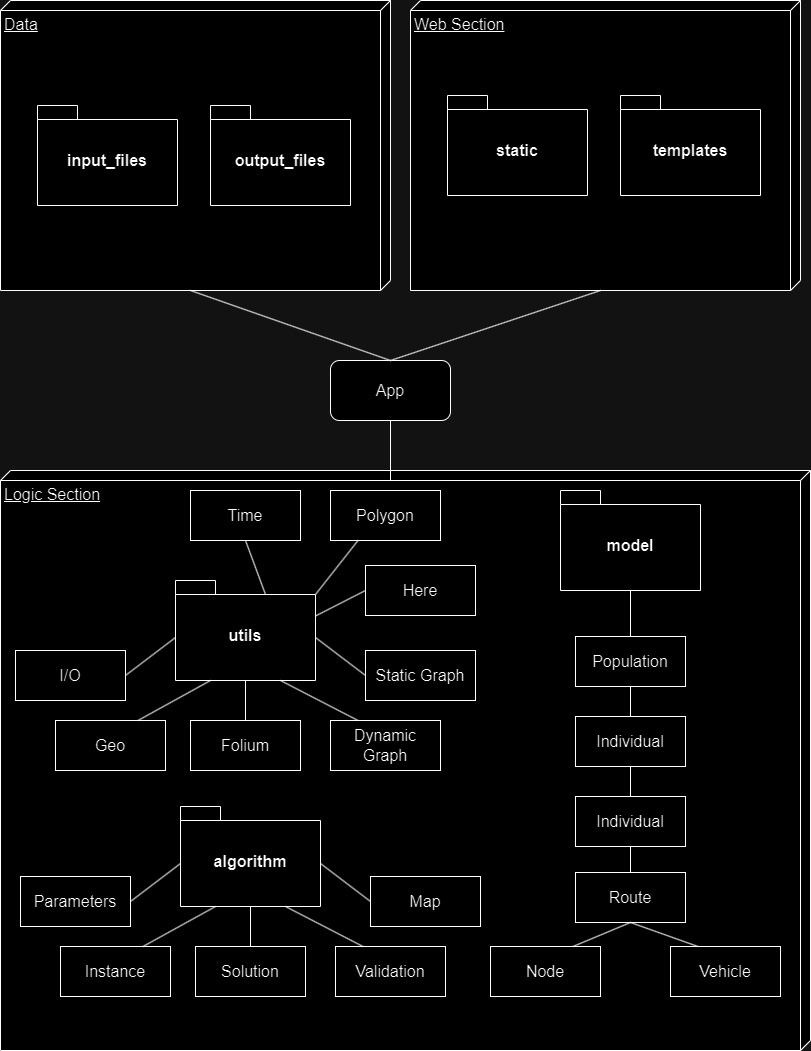

The diagram above was exported from draw.io. Its source (the exported page's mxGraphModel, read from the mxfile embedded in the PNG):
<mxGraphModel dx="1687" dy="868" grid="1" gridSize="10" guides="1" tooltips="1" connect="1" arrows="1" fold="1" page="1" pageScale="1" pageWidth="827" pageHeight="1169" math="0" shadow="0">
  <root>
    <mxCell id="0" />
    <mxCell id="1" parent="0" />
    <mxCell id="6aVreyPz0d0es0feLMoU-58" value="Web Section" style="verticalAlign=top;align=left;spacingTop=8;spacingLeft=2;spacingRight=12;shape=cube;size=10;direction=south;fontStyle=4;html=1;whiteSpace=wrap;strokeWidth=1;spacing=2;fontSize=16;" vertex="1" parent="1">
      <mxGeometry x="420" y="10" width="390" height="290" as="geometry" />
    </mxCell>
    <mxCell id="6aVreyPz0d0es0feLMoU-57" value="Logic Section" style="verticalAlign=top;align=left;spacingTop=8;spacingLeft=2;spacingRight=12;shape=cube;size=10;direction=south;fontStyle=4;html=1;whiteSpace=wrap;strokeWidth=1;spacing=2;fontSize=16;" vertex="1" parent="1">
      <mxGeometry x="10" y="480" width="810" height="580" as="geometry" />
    </mxCell>
    <mxCell id="6aVreyPz0d0es0feLMoU-7" value="model" style="shape=folder;fontStyle=1;spacingTop=10;tabWidth=40;tabHeight=14;tabPosition=left;html=1;whiteSpace=wrap;strokeWidth=1;spacing=2;fontSize=16;" vertex="1" parent="1">
      <mxGeometry x="570" y="500" width="140" height="100" as="geometry" />
    </mxCell>
    <mxCell id="6aVreyPz0d0es0feLMoU-10" value="Data" style="verticalAlign=top;align=left;spacingTop=8;spacingLeft=2;spacingRight=12;shape=cube;size=10;direction=south;fontStyle=4;html=1;whiteSpace=wrap;strokeWidth=1;spacing=2;fontSize=16;" vertex="1" parent="1">
      <mxGeometry x="10" y="10" width="390" height="290" as="geometry" />
    </mxCell>
    <mxCell id="6aVreyPz0d0es0feLMoU-9" value="algorithm" style="shape=folder;fontStyle=1;spacingTop=10;tabWidth=40;tabHeight=14;tabPosition=left;html=1;whiteSpace=wrap;strokeWidth=1;spacing=2;fontSize=16;" vertex="1" parent="1">
      <mxGeometry x="190" y="816" width="140" height="100" as="geometry" />
    </mxCell>
    <mxCell id="6aVreyPz0d0es0feLMoU-11" value="static" style="shape=folder;fontStyle=1;spacingTop=10;tabWidth=40;tabHeight=14;tabPosition=left;html=1;whiteSpace=wrap;strokeWidth=1;spacing=2;fontSize=16;" vertex="1" parent="1">
      <mxGeometry x="457" y="105" width="140" height="100" as="geometry" />
    </mxCell>
    <mxCell id="6aVreyPz0d0es0feLMoU-12" value="output_files" style="shape=folder;fontStyle=1;spacingTop=10;tabWidth=40;tabHeight=14;tabPosition=left;html=1;whiteSpace=wrap;strokeWidth=1;spacing=2;fontSize=16;" vertex="1" parent="1">
      <mxGeometry x="220" y="115" width="140" height="100" as="geometry" />
    </mxCell>
    <mxCell id="6aVreyPz0d0es0feLMoU-14" value="Parameters" style="html=1;whiteSpace=wrap;strokeWidth=1;spacing=2;fontSize=16;" vertex="1" parent="1">
      <mxGeometry x="30" y="886" width="110" height="50" as="geometry" />
    </mxCell>
    <mxCell id="6aVreyPz0d0es0feLMoU-15" value="Instance" style="html=1;whiteSpace=wrap;strokeWidth=1;spacing=2;fontSize=16;" vertex="1" parent="1">
      <mxGeometry x="70" y="956" width="110" height="50" as="geometry" />
    </mxCell>
    <mxCell id="6aVreyPz0d0es0feLMoU-16" value="Map" style="html=1;whiteSpace=wrap;strokeWidth=1;spacing=2;fontSize=16;" vertex="1" parent="1">
      <mxGeometry x="380" y="886" width="110" height="50" as="geometry" />
    </mxCell>
    <mxCell id="6aVreyPz0d0es0feLMoU-17" value="Solution" style="html=1;whiteSpace=wrap;strokeWidth=1;spacing=2;fontSize=16;" vertex="1" parent="1">
      <mxGeometry x="205" y="956" width="110" height="50" as="geometry" />
    </mxCell>
    <mxCell id="6aVreyPz0d0es0feLMoU-18" value="Validation" style="html=1;whiteSpace=wrap;strokeWidth=1;spacing=2;fontSize=16;" vertex="1" parent="1">
      <mxGeometry x="345" y="956" width="110" height="50" as="geometry" />
    </mxCell>
    <mxCell id="6aVreyPz0d0es0feLMoU-21" value="" style="endArrow=none;html=1;rounded=0;exitX=1;exitY=0.5;exitDx=0;exitDy=0;entryX=0;entryY=0;entryDx=0;entryDy=57;entryPerimeter=0;strokeWidth=1;spacing=2;fontSize=16;" edge="1" parent="1" source="6aVreyPz0d0es0feLMoU-14" target="6aVreyPz0d0es0feLMoU-9">
      <mxGeometry width="50" height="50" relative="1" as="geometry">
        <mxPoint x="450" y="976" as="sourcePoint" />
        <mxPoint x="500" y="926" as="targetPoint" />
      </mxGeometry>
    </mxCell>
    <mxCell id="6aVreyPz0d0es0feLMoU-22" value="" style="endArrow=none;html=1;rounded=0;exitX=0.75;exitY=0;exitDx=0;exitDy=0;entryX=0.25;entryY=1;entryDx=0;entryDy=0;entryPerimeter=0;strokeWidth=1;spacing=2;fontSize=16;" edge="1" parent="1" source="6aVreyPz0d0es0feLMoU-15" target="6aVreyPz0d0es0feLMoU-9">
      <mxGeometry width="50" height="50" relative="1" as="geometry">
        <mxPoint x="450" y="976" as="sourcePoint" />
        <mxPoint x="500" y="926" as="targetPoint" />
      </mxGeometry>
    </mxCell>
    <mxCell id="6aVreyPz0d0es0feLMoU-23" value="" style="endArrow=none;html=1;rounded=0;exitX=0.5;exitY=0;exitDx=0;exitDy=0;entryX=0.5;entryY=1;entryDx=0;entryDy=0;entryPerimeter=0;strokeWidth=1;spacing=2;fontSize=16;" edge="1" parent="1" source="6aVreyPz0d0es0feLMoU-17" target="6aVreyPz0d0es0feLMoU-9">
      <mxGeometry width="50" height="50" relative="1" as="geometry">
        <mxPoint x="450" y="976" as="sourcePoint" />
        <mxPoint x="500" y="926" as="targetPoint" />
      </mxGeometry>
    </mxCell>
    <mxCell id="6aVreyPz0d0es0feLMoU-24" value="" style="endArrow=none;html=1;rounded=0;entryX=0;entryY=0;entryDx=140;entryDy=57;entryPerimeter=0;exitX=0;exitY=0.5;exitDx=0;exitDy=0;strokeWidth=1;spacing=2;fontSize=16;" edge="1" parent="1" source="6aVreyPz0d0es0feLMoU-16" target="6aVreyPz0d0es0feLMoU-9">
      <mxGeometry width="50" height="50" relative="1" as="geometry">
        <mxPoint x="450" y="976" as="sourcePoint" />
        <mxPoint x="500" y="926" as="targetPoint" />
      </mxGeometry>
    </mxCell>
    <mxCell id="6aVreyPz0d0es0feLMoU-25" value="" style="endArrow=none;html=1;rounded=0;exitX=0.75;exitY=1;exitDx=0;exitDy=0;exitPerimeter=0;entryX=0.25;entryY=0;entryDx=0;entryDy=0;strokeWidth=1;spacing=2;fontSize=16;" edge="1" parent="1" source="6aVreyPz0d0es0feLMoU-9" target="6aVreyPz0d0es0feLMoU-18">
      <mxGeometry width="50" height="50" relative="1" as="geometry">
        <mxPoint x="450" y="976" as="sourcePoint" />
        <mxPoint x="500" y="926" as="targetPoint" />
      </mxGeometry>
    </mxCell>
    <mxCell id="6aVreyPz0d0es0feLMoU-26" value="Population" style="html=1;whiteSpace=wrap;strokeWidth=1;spacing=2;fontSize=16;" vertex="1" parent="1">
      <mxGeometry x="585" y="646" width="110" height="50" as="geometry" />
    </mxCell>
    <mxCell id="6aVreyPz0d0es0feLMoU-27" value="Individual" style="html=1;whiteSpace=wrap;strokeWidth=1;spacing=2;fontSize=16;" vertex="1" parent="1">
      <mxGeometry x="585" y="726" width="110" height="50" as="geometry" />
    </mxCell>
    <mxCell id="6aVreyPz0d0es0feLMoU-28" value="Individual" style="html=1;whiteSpace=wrap;strokeWidth=1;spacing=2;fontSize=16;" vertex="1" parent="1">
      <mxGeometry x="585" y="806" width="110" height="50" as="geometry" />
    </mxCell>
    <mxCell id="6aVreyPz0d0es0feLMoU-29" value="Route" style="html=1;whiteSpace=wrap;strokeWidth=1;spacing=2;fontSize=16;" vertex="1" parent="1">
      <mxGeometry x="585" y="882" width="110" height="50" as="geometry" />
    </mxCell>
    <mxCell id="6aVreyPz0d0es0feLMoU-30" value="Node" style="html=1;whiteSpace=wrap;strokeWidth=1;spacing=2;fontSize=16;" vertex="1" parent="1">
      <mxGeometry x="500" y="956" width="110" height="50" as="geometry" />
    </mxCell>
    <mxCell id="6aVreyPz0d0es0feLMoU-31" value="Vehicle" style="html=1;whiteSpace=wrap;strokeWidth=1;spacing=2;fontSize=16;" vertex="1" parent="1">
      <mxGeometry x="680" y="956" width="110" height="50" as="geometry" />
    </mxCell>
    <mxCell id="6aVreyPz0d0es0feLMoU-34" value="" style="endArrow=none;html=1;rounded=0;entryX=0.5;entryY=0;entryDx=0;entryDy=0;exitX=0.5;exitY=1;exitDx=0;exitDy=0;strokeWidth=1;spacing=2;fontSize=16;" edge="1" parent="1" source="6aVreyPz0d0es0feLMoU-26" target="6aVreyPz0d0es0feLMoU-27">
      <mxGeometry width="50" height="50" relative="1" as="geometry">
        <mxPoint x="770" y="1481" as="sourcePoint" />
        <mxPoint x="820" y="1431" as="targetPoint" />
      </mxGeometry>
    </mxCell>
    <mxCell id="6aVreyPz0d0es0feLMoU-35" value="" style="endArrow=none;html=1;rounded=0;entryX=0.5;entryY=0;entryDx=0;entryDy=0;exitX=0.5;exitY=1;exitDx=0;exitDy=0;strokeWidth=1;spacing=2;fontSize=16;" edge="1" parent="1" source="6aVreyPz0d0es0feLMoU-27" target="6aVreyPz0d0es0feLMoU-28">
      <mxGeometry width="50" height="50" relative="1" as="geometry">
        <mxPoint x="770" y="1481" as="sourcePoint" />
        <mxPoint x="820" y="1431" as="targetPoint" />
      </mxGeometry>
    </mxCell>
    <mxCell id="6aVreyPz0d0es0feLMoU-36" value="" style="endArrow=none;html=1;rounded=0;entryX=0.5;entryY=0;entryDx=0;entryDy=0;exitX=0.5;exitY=1;exitDx=0;exitDy=0;strokeWidth=1;spacing=2;fontSize=16;" edge="1" parent="1" source="6aVreyPz0d0es0feLMoU-28" target="6aVreyPz0d0es0feLMoU-29">
      <mxGeometry width="50" height="50" relative="1" as="geometry">
        <mxPoint x="770" y="1481" as="sourcePoint" />
        <mxPoint x="820" y="1431" as="targetPoint" />
      </mxGeometry>
    </mxCell>
    <mxCell id="6aVreyPz0d0es0feLMoU-37" value="" style="endArrow=none;html=1;rounded=0;entryX=0.75;entryY=0;entryDx=0;entryDy=0;exitX=0.5;exitY=1;exitDx=0;exitDy=0;strokeWidth=1;spacing=2;fontSize=16;" edge="1" parent="1" source="6aVreyPz0d0es0feLMoU-29" target="6aVreyPz0d0es0feLMoU-30">
      <mxGeometry width="50" height="50" relative="1" as="geometry">
        <mxPoint x="770" y="1481" as="sourcePoint" />
        <mxPoint x="820" y="1431" as="targetPoint" />
      </mxGeometry>
    </mxCell>
    <mxCell id="6aVreyPz0d0es0feLMoU-38" value="" style="endArrow=none;html=1;rounded=0;entryX=0.25;entryY=0;entryDx=0;entryDy=0;exitX=0.5;exitY=1;exitDx=0;exitDy=0;strokeWidth=1;spacing=2;fontSize=16;" edge="1" parent="1" source="6aVreyPz0d0es0feLMoU-29" target="6aVreyPz0d0es0feLMoU-31">
      <mxGeometry width="50" height="50" relative="1" as="geometry">
        <mxPoint x="770" y="1481" as="sourcePoint" />
        <mxPoint x="820" y="1431" as="targetPoint" />
      </mxGeometry>
    </mxCell>
    <mxCell id="6aVreyPz0d0es0feLMoU-40" value="utils" style="shape=folder;fontStyle=1;spacingTop=10;tabWidth=40;tabHeight=14;tabPosition=left;html=1;whiteSpace=wrap;strokeWidth=1;spacing=2;fontSize=16;" vertex="1" parent="1">
      <mxGeometry x="185" y="590" width="140" height="100" as="geometry" />
    </mxCell>
    <mxCell id="6aVreyPz0d0es0feLMoU-41" value="I/O" style="html=1;whiteSpace=wrap;strokeWidth=1;spacing=2;fontSize=16;" vertex="1" parent="1">
      <mxGeometry x="25" y="660" width="110" height="50" as="geometry" />
    </mxCell>
    <mxCell id="6aVreyPz0d0es0feLMoU-42" value="Geo" style="html=1;whiteSpace=wrap;strokeWidth=1;spacing=2;fontSize=16;" vertex="1" parent="1">
      <mxGeometry x="65" y="730" width="110" height="50" as="geometry" />
    </mxCell>
    <mxCell id="6aVreyPz0d0es0feLMoU-43" value="Static Graph" style="html=1;whiteSpace=wrap;strokeWidth=1;spacing=2;fontSize=16;" vertex="1" parent="1">
      <mxGeometry x="375" y="660" width="110" height="50" as="geometry" />
    </mxCell>
    <mxCell id="6aVreyPz0d0es0feLMoU-44" value="Folium" style="html=1;whiteSpace=wrap;strokeWidth=1;spacing=2;fontSize=16;" vertex="1" parent="1">
      <mxGeometry x="200" y="730" width="110" height="50" as="geometry" />
    </mxCell>
    <mxCell id="6aVreyPz0d0es0feLMoU-45" value="Dynamic Graph" style="html=1;whiteSpace=wrap;strokeWidth=1;spacing=2;fontSize=16;" vertex="1" parent="1">
      <mxGeometry x="340" y="730" width="110" height="50" as="geometry" />
    </mxCell>
    <mxCell id="6aVreyPz0d0es0feLMoU-46" value="" style="endArrow=none;html=1;rounded=0;exitX=1;exitY=0.5;exitDx=0;exitDy=0;entryX=0;entryY=0;entryDx=0;entryDy=57;entryPerimeter=0;strokeWidth=1;spacing=2;fontSize=16;" edge="1" parent="1" source="6aVreyPz0d0es0feLMoU-41" target="6aVreyPz0d0es0feLMoU-40">
      <mxGeometry width="50" height="50" relative="1" as="geometry">
        <mxPoint x="445" y="750" as="sourcePoint" />
        <mxPoint x="495" y="700" as="targetPoint" />
      </mxGeometry>
    </mxCell>
    <mxCell id="6aVreyPz0d0es0feLMoU-47" value="" style="endArrow=none;html=1;rounded=0;exitX=0.75;exitY=0;exitDx=0;exitDy=0;entryX=0.25;entryY=1;entryDx=0;entryDy=0;entryPerimeter=0;strokeWidth=1;spacing=2;fontSize=16;" edge="1" parent="1" source="6aVreyPz0d0es0feLMoU-42" target="6aVreyPz0d0es0feLMoU-40">
      <mxGeometry width="50" height="50" relative="1" as="geometry">
        <mxPoint x="445" y="750" as="sourcePoint" />
        <mxPoint x="495" y="700" as="targetPoint" />
      </mxGeometry>
    </mxCell>
    <mxCell id="6aVreyPz0d0es0feLMoU-48" value="" style="endArrow=none;html=1;rounded=0;exitX=0.5;exitY=0;exitDx=0;exitDy=0;entryX=0.5;entryY=1;entryDx=0;entryDy=0;entryPerimeter=0;strokeWidth=1;spacing=2;fontSize=16;" edge="1" parent="1" source="6aVreyPz0d0es0feLMoU-44" target="6aVreyPz0d0es0feLMoU-40">
      <mxGeometry width="50" height="50" relative="1" as="geometry">
        <mxPoint x="445" y="750" as="sourcePoint" />
        <mxPoint x="495" y="700" as="targetPoint" />
      </mxGeometry>
    </mxCell>
    <mxCell id="6aVreyPz0d0es0feLMoU-49" value="" style="endArrow=none;html=1;rounded=0;entryX=0;entryY=0;entryDx=140;entryDy=57;entryPerimeter=0;exitX=0;exitY=0.5;exitDx=0;exitDy=0;strokeWidth=1;spacing=2;fontSize=16;" edge="1" parent="1" source="6aVreyPz0d0es0feLMoU-43" target="6aVreyPz0d0es0feLMoU-40">
      <mxGeometry width="50" height="50" relative="1" as="geometry">
        <mxPoint x="445" y="750" as="sourcePoint" />
        <mxPoint x="495" y="700" as="targetPoint" />
      </mxGeometry>
    </mxCell>
    <mxCell id="6aVreyPz0d0es0feLMoU-50" value="" style="endArrow=none;html=1;rounded=0;exitX=0.75;exitY=1;exitDx=0;exitDy=0;exitPerimeter=0;entryX=0.25;entryY=0;entryDx=0;entryDy=0;strokeWidth=1;spacing=2;fontSize=16;" edge="1" parent="1" source="6aVreyPz0d0es0feLMoU-40" target="6aVreyPz0d0es0feLMoU-45">
      <mxGeometry width="50" height="50" relative="1" as="geometry">
        <mxPoint x="445" y="750" as="sourcePoint" />
        <mxPoint x="495" y="700" as="targetPoint" />
      </mxGeometry>
    </mxCell>
    <mxCell id="6aVreyPz0d0es0feLMoU-51" value="Here" style="html=1;whiteSpace=wrap;strokeWidth=1;spacing=2;fontSize=16;" vertex="1" parent="1">
      <mxGeometry x="375" y="575" width="110" height="50" as="geometry" />
    </mxCell>
    <mxCell id="6aVreyPz0d0es0feLMoU-52" value="Polygon" style="html=1;whiteSpace=wrap;strokeWidth=1;spacing=2;fontSize=16;" vertex="1" parent="1">
      <mxGeometry x="340" y="500" width="110" height="50" as="geometry" />
    </mxCell>
    <mxCell id="6aVreyPz0d0es0feLMoU-53" value="Time" style="html=1;whiteSpace=wrap;strokeWidth=1;spacing=2;fontSize=16;" vertex="1" parent="1">
      <mxGeometry x="200" y="500" width="110" height="50" as="geometry" />
    </mxCell>
    <mxCell id="6aVreyPz0d0es0feLMoU-54" value="" style="endArrow=none;html=1;rounded=0;entryX=0.5;entryY=1;entryDx=0;entryDy=0;exitX=0;exitY=0;exitDx=90;exitDy=14;exitPerimeter=0;strokeWidth=1;spacing=2;fontSize=16;" edge="1" parent="1" source="6aVreyPz0d0es0feLMoU-40" target="6aVreyPz0d0es0feLMoU-53">
      <mxGeometry width="50" height="50" relative="1" as="geometry">
        <mxPoint x="-85" y="610" as="sourcePoint" />
        <mxPoint x="-35" y="560" as="targetPoint" />
      </mxGeometry>
    </mxCell>
    <mxCell id="6aVreyPz0d0es0feLMoU-55" value="" style="endArrow=none;html=1;rounded=0;entryX=0.25;entryY=1;entryDx=0;entryDy=0;exitX=0;exitY=0;exitDx=140;exitDy=14;exitPerimeter=0;strokeWidth=1;spacing=2;fontSize=16;" edge="1" parent="1" source="6aVreyPz0d0es0feLMoU-40" target="6aVreyPz0d0es0feLMoU-52">
      <mxGeometry width="50" height="50" relative="1" as="geometry">
        <mxPoint x="-85" y="610" as="sourcePoint" />
        <mxPoint x="-35" y="560" as="targetPoint" />
      </mxGeometry>
    </mxCell>
    <mxCell id="6aVreyPz0d0es0feLMoU-56" value="" style="endArrow=none;html=1;rounded=0;entryX=0;entryY=0.5;entryDx=0;entryDy=0;exitX=0;exitY=0;exitDx=140;exitDy=35.5;exitPerimeter=0;strokeWidth=1;spacing=2;fontSize=16;" edge="1" parent="1" source="6aVreyPz0d0es0feLMoU-40" target="6aVreyPz0d0es0feLMoU-51">
      <mxGeometry width="50" height="50" relative="1" as="geometry">
        <mxPoint x="-85" y="610" as="sourcePoint" />
        <mxPoint x="-35" y="560" as="targetPoint" />
      </mxGeometry>
    </mxCell>
    <mxCell id="6aVreyPz0d0es0feLMoU-59" value="input_files" style="shape=folder;fontStyle=1;spacingTop=10;tabWidth=40;tabHeight=14;tabPosition=left;html=1;whiteSpace=wrap;strokeWidth=1;spacing=2;fontSize=16;" vertex="1" parent="1">
      <mxGeometry x="47" y="115" width="140" height="100" as="geometry" />
    </mxCell>
    <mxCell id="6aVreyPz0d0es0feLMoU-60" value="templates" style="shape=folder;fontStyle=1;spacingTop=10;tabWidth=40;tabHeight=14;tabPosition=left;html=1;whiteSpace=wrap;strokeWidth=1;spacing=2;fontSize=16;" vertex="1" parent="1">
      <mxGeometry x="630" y="105" width="140" height="100" as="geometry" />
    </mxCell>
    <mxCell id="6aVreyPz0d0es0feLMoU-66" value="" style="endArrow=none;html=1;rounded=0;entryX=0.5;entryY=1;entryDx=0;entryDy=0;entryPerimeter=0;exitX=0.5;exitY=0;exitDx=0;exitDy=0;strokeWidth=1;spacing=2;fontSize=16;" edge="1" parent="1" source="6aVreyPz0d0es0feLMoU-26" target="6aVreyPz0d0es0feLMoU-7">
      <mxGeometry width="50" height="50" relative="1" as="geometry">
        <mxPoint x="780" y="916" as="sourcePoint" />
        <mxPoint x="830" y="866" as="targetPoint" />
      </mxGeometry>
    </mxCell>
    <mxCell id="6aVreyPz0d0es0feLMoU-71" value="&lt;font style=&quot;font-size: 16px;&quot;&gt;App&lt;/font&gt;" style="rounded=1;whiteSpace=wrap;html=1;strokeWidth=1;spacing=2;fontSize=16;" vertex="1" parent="1">
      <mxGeometry x="340" y="370" width="120" height="60" as="geometry" />
    </mxCell>
    <mxCell id="6aVreyPz0d0es0feLMoU-72" value="" style="endArrow=none;html=1;rounded=0;entryX=0;entryY=0;entryDx=290;entryDy=200;entryPerimeter=0;exitX=0.5;exitY=0;exitDx=0;exitDy=0;strokeWidth=1;spacing=2;fontSize=16;" edge="1" parent="1" source="6aVreyPz0d0es0feLMoU-71" target="6aVreyPz0d0es0feLMoU-10">
      <mxGeometry width="50" height="50" relative="1" as="geometry">
        <mxPoint x="330" y="510" as="sourcePoint" />
        <mxPoint x="380" y="460" as="targetPoint" />
      </mxGeometry>
    </mxCell>
    <mxCell id="6aVreyPz0d0es0feLMoU-73" value="" style="endArrow=none;html=1;rounded=0;entryX=0;entryY=0;entryDx=290;entryDy=200;entryPerimeter=0;strokeWidth=1;spacing=2;fontSize=16;" edge="1" parent="1" target="6aVreyPz0d0es0feLMoU-58">
      <mxGeometry width="50" height="50" relative="1" as="geometry">
        <mxPoint x="400" y="370" as="sourcePoint" />
        <mxPoint x="380" y="460" as="targetPoint" />
      </mxGeometry>
    </mxCell>
    <mxCell id="6aVreyPz0d0es0feLMoU-74" value="" style="endArrow=none;html=1;rounded=0;entryX=0.5;entryY=1;entryDx=0;entryDy=0;strokeWidth=1;spacing=2;fontSize=16;" edge="1" parent="1" target="6aVreyPz0d0es0feLMoU-71">
      <mxGeometry width="50" height="50" relative="1" as="geometry">
        <mxPoint x="400" y="490" as="sourcePoint" />
        <mxPoint x="380" y="460" as="targetPoint" />
      </mxGeometry>
    </mxCell>
  </root>
</mxGraphModel>